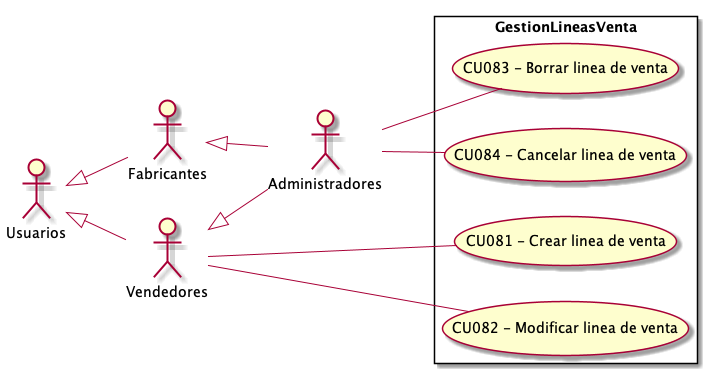

The diagram above was rendered by PlantUML. Its source (embedded in the PNG):
@startuml GestionLineasVenta
top to bottom direction
:Usuarios: 
:Administradores: 
:Vendedores:
:Fabricantes:

Usuarios <|-- Vendedores
Usuarios <|-- Fabricantes
Vendedores <|-- Administradores
Fabricantes <|-- Administradores

 left to right direction

rectangle GestionLineasVenta{
    UseCase "CU081 - Crear linea de venta" as C
    UseCase "CU082 - Modificar linea de venta" as M
    UseCase "CU083 - Borrar linea de venta" as B
    UseCase "CU084 - Cancelar linea de venta" as Cancelar
}
    Vendedores -- C
    Administradores -- B
    Vendedores -- M
    Administradores -- Cancelar


@enduml